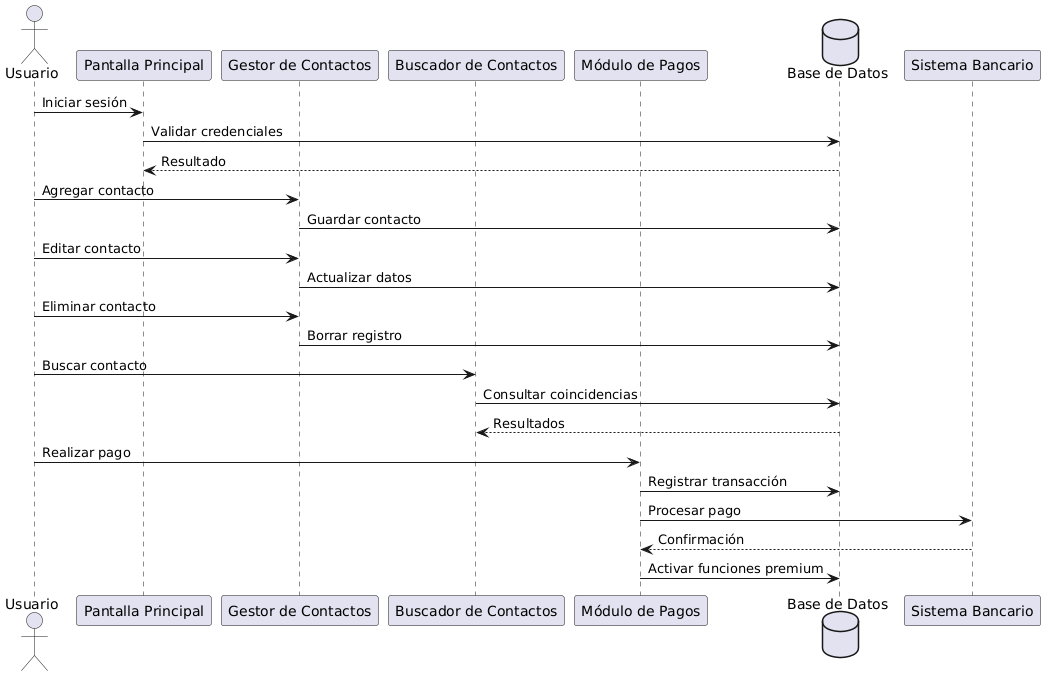

The diagram above was rendered by PlantUML. Its source (embedded in the PNG):
@startuml
actor Usuario as U

participant "Pantalla Principal" as PP
participant "Gestor de Contactos" as GC
participant "Buscador de Contactos" as BC
participant "Módulo de Pagos" as MP
database "Base de Datos" as DB

U -> PP : Iniciar sesión
PP -> DB : Validar credenciales
DB --> PP : Resultado

U -> GC : Agregar contacto
GC -> DB : Guardar contacto

U -> GC : Editar contacto
GC -> DB : Actualizar datos

U -> GC : Eliminar contacto
GC -> DB : Borrar registro

U -> BC : Buscar contacto
BC -> DB : Consultar coincidencias
DB --> BC : Resultados

U -> MP : Realizar pago
MP -> DB : Registrar transacción
MP -> "Sistema Bancario" : Procesar pago
"Sistema Bancario" --> MP : Confirmación
MP -> DB : Activar funciones premium
@enduml